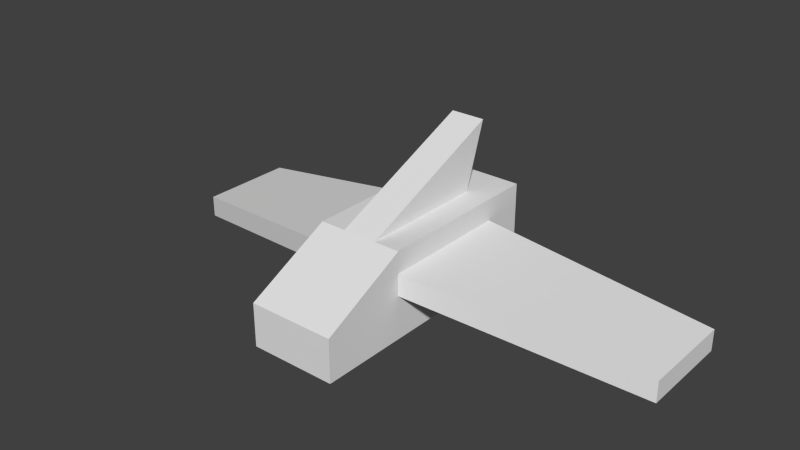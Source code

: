 # Source: 10minship.blend  (saved by Blender 2.70.0; exported with 4.5.12 LTS)
import bpy
from mathutils import Matrix  # noqa: F401  (used for matrix-valued properties, if any)

bpy.ops.wm.read_factory_settings(use_empty=True)
scene = bpy.context.scene
scene.name = 'Scene'

# ---- collections
col_collection_1 = bpy.data.collections.new('Collection 1'); scene.collection.children.link(col_collection_1)

# ---- materials (node trees are filled in below, after node groups)
mat_material = bpy.data.materials.new('Material')
mat_material.alpha_threshold = 0.0
mat_material.use_transparent_shadow = False
mat_material.roughness = 0.5
mat_material.line_color = (0.0, 0.0, 0.0, 1.0)

# ---- material node trees

# ---- world
world_world = bpy.data.worlds.new('World'); scene.world = world_world
world_world.color = (0.05088, 0.05088, 0.05088)
world_world.use_sun_shadow = False
world_world.sun_shadow_jitter_overblur = 0.0
world_world.cycles.sampling_method = 'MANUAL'
world_world.cycles.sample_map_resolution = 256

# ---- meshes
me_cube = bpy.data.meshes.new('Cube')
me_cube.from_pydata([(-0.9932, -2.182, -1.0), (1.007, -2.182, -1.0), (1.007, -4.182, -1.0), (-0.9932, -4.182, -1.0), (-0.9932, -2.182, 1.0), (1.007, -2.182, 1.0), (1.007, -4.182, -7.451e-09), (-0.9932, -4.182, -7.451e-09), (-0.9932, 0.8182, -1.0), (1.007, 0.8182, -1.0), (-0.9932, 0.8182, 1.0), (1.007, 0.8182, 1.0), (-0.9932, -2.182, -7.451e-09), (1.007, -2.182, -7.451e-09), (-0.9932, 0.8182, 5.215e-08), (1.007, 0.8182, 5.215e-08), (-0.9932, -2.182, 0.5), (1.007, -2.182, 0.5), (-0.9932, 0.8182, 0.5), (1.007, 0.8182, 0.5), (-5.993, -0.8068, -1.0), (6.007, -0.8068, -1.0), (-5.993, 1.443, -1.0), (6.007, 1.443, -1.0), (-5.993, -0.8068, -0.5), (6.007, -0.8068, -0.5), (-5.993, 1.443, -0.5), (6.007, 1.443, -0.5), (-0.9932, 1.818, -1.0), (1.007, 1.818, -1.0), (-0.9932, 1.818, 1.0), (1.007, 1.818, 1.0), (-0.9932, 1.818, 5.215e-08), (1.007, 1.818, 5.215e-08), (-0.9932, 1.818, 0.5), (1.007, 1.818, 0.5), (-0.4932, 2.318, -0.4375), (0.5068, 2.318, -0.4375), (-0.4932, 2.318, 0.5625), (0.5068, 2.318, 0.5625), (-0.4932, 2.318, 0.0625), (0.5068, 2.318, 0.0625), (-0.4932, 2.318, 0.3125), (0.5068, 2.318, 0.3125), (-0.3932, -2.182, 1.0), (0.4068, -2.182, 1.0), (-0.3932, 0.8182, 1.0), (0.4068, 0.8182, 1.0), (-0.3932, -2.182, 1.0), (0.4068, -2.182, 1.0), (-0.3932, 1.318, 2.5), (0.4068, 1.318, 2.5)], [], [(0, 1, 2, 3), (4, 7, 6, 5), (5, 11, 47, 45), (1, 13, 17, 5, 6, 2), (2, 6, 7, 3), (4, 16, 12, 0, 3, 7), (19, 15, 33, 35), (13, 1, 9, 15), (16, 4, 10, 18), (1, 0, 8, 9), (14, 18, 34, 32), (16, 18, 26, 24), (0, 12, 14, 8), (15, 9, 29, 33), (19, 17, 25, 27), (5, 17, 19, 11), (25, 21, 23, 27), (20, 24, 26, 22), (15, 19, 27, 23), (18, 14, 22, 26), (17, 13, 21, 25), (12, 16, 24, 20), (14, 12, 20, 22), (13, 15, 23, 21), (8, 14, 32, 28), (10, 11, 31, 30), (11, 19, 35, 31), (18, 10, 30, 34), (9, 8, 28, 29), (35, 33, 41, 43), (42, 38, 39, 43, 41, 37, 36, 40), (32, 34, 42, 40), (33, 29, 37, 41), (28, 32, 40, 36), (30, 31, 39, 38), (31, 35, 43, 39), (29, 28, 36, 37), (34, 30, 38, 42), (45, 47, 51, 49), (10, 4, 44, 46), (11, 10, 46, 47), (4, 5, 45, 44), (48, 49, 51, 50), (46, 44, 48, 50), (47, 46, 50, 51), (44, 45, 49, 48)])
me_cube.materials.append(mat_material)
me_cube.use_remesh_preserve_volume = False
me_cube.use_remesh_preserve_attributes = False
me_cube.use_mirror_vertex_groups = False
me_cube.update()

# ---- objects
ob_cube = bpy.data.objects.new('Cube', me_cube)

# ---- transforms, parenting, visibility, modifiers, constraints
ob_cube.location = (0.0, 0.0, 0.0)
ob_cube.lock_rotations_4d = False
ob_cube.empty_display_type = 'ARROWS'
ob_cube.lineart.crease_threshold = 0.0

# ---- collection membership
col_collection_1.objects.link(ob_cube)

# ---- scene / render settings (as saved in the file)
scene.frame_start = 1; scene.frame_end = 250; scene.frame_set(1)
scene.render.engine = 'BLENDER_EEVEE_NEXT'
scene.render.resolution_percentage = 50
scene.render.dither_intensity = 0.0
scene.cycles.use_denoising = False
scene.cycles.samples = 10
scene.cycles.sampling_pattern = 'TABULATED_SOBOL'
scene.cycles.light_sampling_threshold = 0.0
scene.cycles.use_adaptive_sampling = False
scene.cycles.use_light_tree = False
scene.cycles.blur_glossy = 0.0
scene.cycles.volume_bounces = 1
scene.cycles.pixel_filter_type = 'GAUSSIAN'
scene.cycles.sample_clamp_indirect = 0.0
scene.view_settings.view_transform = 'Standard'
bpy.context.view_layer.update()

# ---- added for rendering (the .blend has no active camera and no usable light): camera, sun
cam_auto = bpy.data.cameras.new('AutoCamera')
cam_auto.lens = 50.0
cam_auto.sensor_width = 36.0
cam_auto.clip_end = 1000.0
ob_auto_camera = bpy.data.objects.new('AutoCamera', cam_auto)
scene.collection.objects.link(ob_auto_camera)
ob_auto_camera.location = (13.0423, -16.5744, 11.1784)
ob_auto_camera.rotation_euler = (1.09748, -7.21219e-08, 0.694738)
scene.camera = ob_auto_camera
light_auto_sun = bpy.data.lights.new('AutoSun', 'SUN')
light_auto_sun.energy = 3.0
light_auto_sun.angle = 0.0523599
ob_auto_sun = bpy.data.objects.new('AutoSun', light_auto_sun)
scene.collection.objects.link(ob_auto_sun)
ob_auto_sun.rotation_euler = (0.872665, 0.174533, 0.523599)
bpy.context.view_layer.update()
